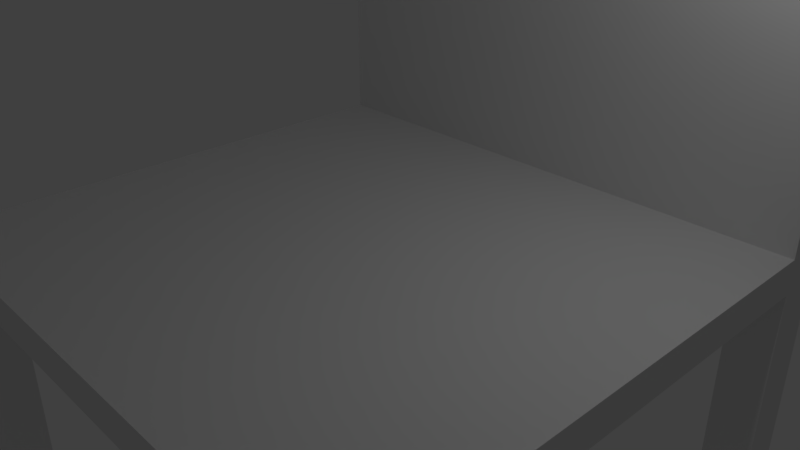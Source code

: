 # Source: Chair.blend  (saved by Blender 2.79.0; exported with 4.5.12 LTS)
import bpy
from mathutils import Matrix  # noqa: F401  (used for matrix-valued properties, if any)

bpy.ops.wm.read_factory_settings(use_empty=True)
scene = bpy.context.scene
scene.name = 'Scene'

# ---- collections
col_collection_1 = bpy.data.collections.new('Collection 1'); scene.collection.children.link(col_collection_1)

# ---- materials (node trees are filled in below, after node groups)
mat_material = bpy.data.materials.new('Material')
mat_material.alpha_threshold = 0.0
mat_material.use_transparent_shadow = False
mat_material.roughness = 0.5
mat_material.line_color = (0.0, 0.0, 0.0, 1.0)

# ---- material node trees

# ---- world
world_world = bpy.data.worlds.new('World'); scene.world = world_world
world_world.color = (0.05088, 0.05088, 0.05088)
world_world.use_sun_shadow = False
world_world.sun_shadow_jitter_overblur = 0.0
world_world.cycles.sampling_method = 'MANUAL'

# ---- cameras
cam_camera = bpy.data.cameras.new('Camera')
cam_camera.clip_end = 100.0
cam_camera.lens = 35.0
cam_camera.sensor_width = 32.0
cam_camera.sensor_height = 18.0
cam_camera.ortho_scale = 7.314
cam_camera.dof.focus_distance = 0.0
cam_camera.dof.aperture_fstop = 128.0

# ---- lights
light_lamp = bpy.data.lights.new('Lamp', 'POINT')
light_lamp.transmission_factor = 0.0
light_lamp.cutoff_distance = 30.0
light_lamp.energy = 100.0
light_lamp.shadow_buffer_clip_start = 1.001
light_lamp.shadow_soft_size = 0.1
light_lamp.shadow_maximum_resolution = 0.006
light_lamp.use_absolute_resolution = True

# ---- meshes
me_cube = bpy.data.meshes.new('Cube')
me_cube.from_pydata([(4.0, 4.0, -0.25), (4.0, -4.0, -0.25), (-4.0, -4.0, -0.25), (-4.0, 4.0, -0.25), (4.0, 4.0, 0.25), (4.0, -4.0, 0.25), (-4.0, -4.0, 0.25), (-4.0, 4.0, 0.25), (4.0, 3.333, -0.25), (4.0, -3.333, -0.25), (-4.0, -3.333, -0.25), (-4.0, 3.333, -0.25), (4.0, 3.333, 0.25), (4.0, -3.333, 0.25), (-4.0, -3.333, 0.25), (-4.0, 3.333, 0.25), (3.333, 4.0, -0.25), (-3.333, 4.0, -0.25), (3.333, -4.0, -0.25), (-3.333, -4.0, -0.25), (3.333, 4.0, 0.25), (-3.333, 4.0, 0.25), (3.333, -4.0, 0.25), (-3.333, -4.0, 0.25), (-3.333, 3.333, 0.25), (3.333, 3.333, 0.25), (-3.333, -3.333, 0.25), (3.333, -3.333, 0.25), (3.333, 3.333, -0.25), (-3.333, 3.333, -0.25), (3.333, -3.333, -0.25), (-3.333, -3.333, -0.25), (4.0, -3.333, -6.25), (4.0, -4.0, -6.25), (-3.333, 4.0, -6.25), (-4.0, 4.0, -6.25), (-3.333, -4.0, -6.25), (-4.0, -4.0, -6.25), (-4.0, 3.333, -6.25), (4.0, 4.0, -6.25), (4.0, 3.333, -6.25), (-4.0, -3.333, -6.25), (-3.333, 3.333, -6.25), (-3.333, -3.333, -6.25), (3.333, 4.0, -6.25), (3.333, -4.0, -6.25), (3.333, 3.333, -6.25), (3.333, -3.333, -6.25), (-3.333, 4.0, 7.25), (-4.0, 4.0, 7.25), (-4.0, 3.333, 7.25), (4.0, 4.0, 7.25), (4.0, 3.333, 7.25), (3.333, 3.333, 7.25), (3.333, 4.0, 7.25), (-3.333, 3.333, 7.25)], [], [(17, 29, 42, 34), (26, 14, 6, 23), (9, 13, 5, 1), (19, 23, 6, 2), (11, 15, 7, 3), (21, 17, 3, 7), (2, 6, 14, 10), (10, 14, 15, 11), (0, 4, 12, 8), (8, 12, 13, 9), (15, 24, 55, 50), (24, 15, 14, 26), (28, 16, 44, 46), (29, 31, 10, 11), (8, 9, 30, 28), (28, 30, 31, 29), (3, 17, 34, 35), (16, 28, 29, 17), (12, 25, 27, 13), (25, 24, 26, 27), (12, 4, 51, 52), (21, 7, 49, 48), (4, 0, 16, 20), (20, 16, 17, 21), (1, 5, 22, 18), (18, 22, 23, 19), (13, 27, 22, 5), (27, 26, 23, 22), (1, 18, 45, 33), (30, 18, 19, 31), (43, 36, 37, 41), (34, 42, 38, 35), (39, 40, 46, 44), (32, 33, 45, 47), (19, 2, 37, 36), (8, 28, 46, 40), (29, 11, 38, 42), (0, 8, 40, 39), (10, 31, 43, 41), (11, 3, 35, 38), (30, 9, 32, 47), (16, 0, 39, 44), (18, 30, 47, 45), (2, 10, 41, 37), (31, 19, 36, 43), (9, 1, 33, 32), (48, 49, 50, 55), (51, 54, 53, 52), (54, 48, 55, 53), (4, 20, 54, 51), (24, 25, 53, 55), (25, 12, 52, 53), (20, 21, 48, 54), (7, 15, 50, 49)])
me_cube.materials.append(mat_material)
me_cube.use_remesh_preserve_volume = False
me_cube.use_remesh_preserve_attributes = False
me_cube.use_mirror_vertex_groups = False
me_cube.update()

# ---- objects
ob_cube = bpy.data.objects.new('Cube', me_cube)
ob_lamp = bpy.data.objects.new('Lamp', light_lamp)
ob_camera = bpy.data.objects.new('Camera', cam_camera)

# ---- transforms, parenting, visibility, modifiers, constraints
ob_cube.location = (0.0, 0.0, 0.0)
ob_cube.lock_rotations_4d = False
ob_cube.empty_display_type = 'ARROWS'
ob_cube.lineart.crease_threshold = 0.0
ob_lamp.location = (4.076, 1.005, 5.904)
ob_lamp.rotation_euler = (0.6503, 0.05522, 1.866)
ob_lamp.lock_rotations_4d = False
ob_lamp.empty_display_type = 'ARROWS'
ob_lamp.color = (0.0, 0.0, 0.0, 0.0)
ob_lamp.lineart.crease_threshold = 0.0
ob_camera.location = (7.481, -6.508, 5.344)
ob_camera.rotation_euler = (1.109, 0.0, 0.8149)
ob_camera.lock_rotations_4d = False
ob_camera.empty_display_type = 'ARROWS'
ob_camera.color = (0.0, 0.0, 0.0, 0.0)
ob_camera.display_type = 'WIRE'
ob_camera.lineart.crease_threshold = 0.0

# ---- collection membership
col_collection_1.objects.link(ob_cube)
col_collection_1.objects.link(ob_lamp)
col_collection_1.objects.link(ob_camera)

# ---- scene / render settings (as saved in the file)
scene.camera = ob_camera
scene.frame_start = 1; scene.frame_end = 250; scene.frame_set(1)
scene.render.engine = 'BLENDER_EEVEE_NEXT'
scene.render.resolution_percentage = 50
scene.render.dither_intensity = 0.0
scene.cycles.use_denoising = False
scene.cycles.samples = 128
scene.cycles.sampling_pattern = 'TABULATED_SOBOL'
scene.cycles.use_adaptive_sampling = False
scene.cycles.use_light_tree = False
scene.cycles.blur_glossy = 0.0
scene.cycles.sample_clamp_indirect = 0.0
scene.view_settings.view_transform = 'Standard'
bpy.context.view_layer.update()
